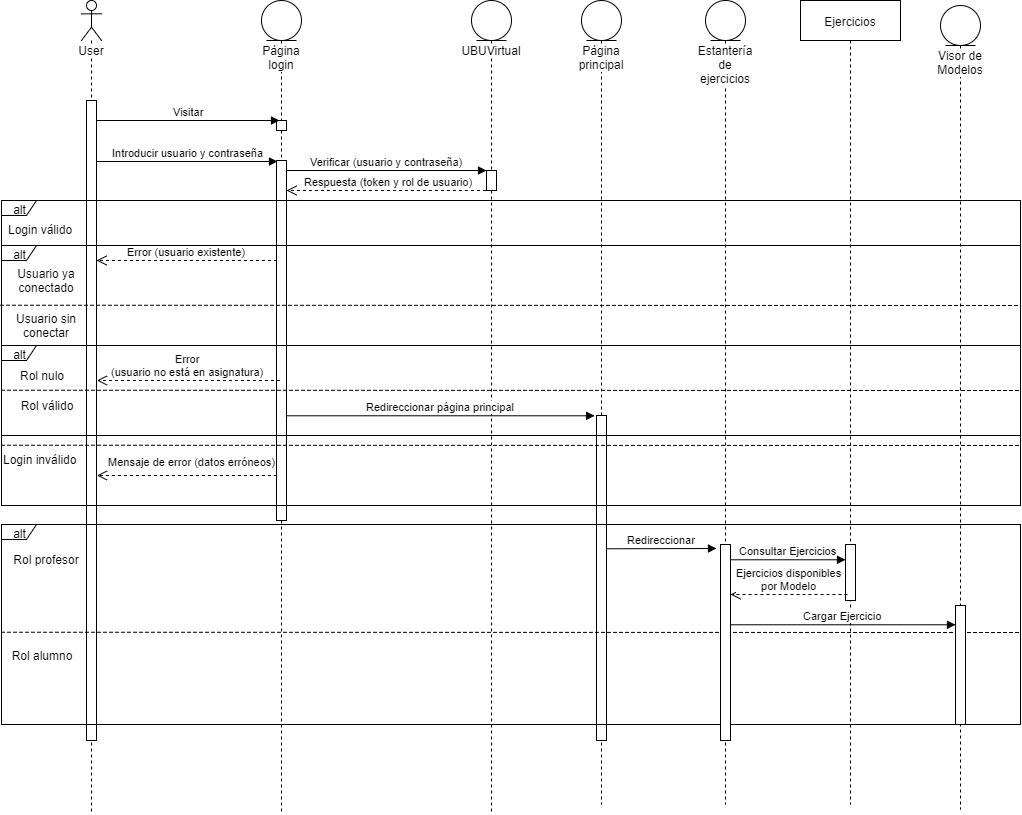

The diagram above was exported from draw.io. Its source (the exported page's mxGraphModel, read from the mxfile embedded in the PNG):
<mxGraphModel dx="1426" dy="695" grid="1" gridSize="10" guides="1" tooltips="1" connect="1" arrows="1" fold="1" page="1" pageScale="1" pageWidth="827" pageHeight="1169" background="#ffffff" math="0" shadow="0">
  <root>
    <mxCell id="0" />
    <mxCell id="1" parent="0" />
    <mxCell id="2" value="User" style="shape=umlLifeline;participant=umlActor;perimeter=lifelinePerimeter;whiteSpace=wrap;html=1;container=1;collapsible=0;recursiveResize=0;verticalAlign=top;spacingTop=36;labelBackgroundColor=#ffffff;outlineConnect=0;" vertex="1" parent="1">
      <mxGeometry x="101" y="16" width="20" height="814" as="geometry" />
    </mxCell>
    <mxCell id="3" value="" style="html=1;points=[];perimeter=orthogonalPerimeter;" vertex="1" parent="2">
      <mxGeometry x="5" y="100" width="10" height="640" as="geometry" />
    </mxCell>
    <mxCell id="4" value="Página login" style="shape=umlLifeline;participant=umlEntity;perimeter=lifelinePerimeter;whiteSpace=wrap;html=1;container=1;collapsible=0;recursiveResize=0;verticalAlign=top;spacingTop=36;labelBackgroundColor=#ffffff;outlineConnect=0;" vertex="1" parent="1">
      <mxGeometry x="281" y="16" width="40" height="814" as="geometry" />
    </mxCell>
    <mxCell id="5" value="" style="html=1;points=[];perimeter=orthogonalPerimeter;" vertex="1" parent="4">
      <mxGeometry x="15" y="120" width="10" height="10" as="geometry" />
    </mxCell>
    <mxCell id="6" value="" style="html=1;points=[];perimeter=orthogonalPerimeter;" vertex="1" parent="4">
      <mxGeometry x="15" y="160" width="10" height="360" as="geometry" />
    </mxCell>
    <mxCell id="7" value="Visitar" style="html=1;verticalAlign=bottom;endArrow=block;entryX=0.3;entryY=0;entryPerimeter=0;" edge="1" source="3" target="5" parent="1">
      <mxGeometry width="80" relative="1" as="geometry">
        <mxPoint x="188.41379310344814" y="136" as="sourcePoint" />
        <mxPoint x="261.41379310344814" y="136" as="targetPoint" />
      </mxGeometry>
    </mxCell>
    <mxCell id="8" value="UBUVirtual" style="shape=umlLifeline;participant=umlEntity;perimeter=lifelinePerimeter;whiteSpace=wrap;html=1;container=1;collapsible=0;recursiveResize=0;verticalAlign=top;spacingTop=36;labelBackgroundColor=#ffffff;outlineConnect=0;" vertex="1" parent="1">
      <mxGeometry x="491" y="16" width="40" height="814" as="geometry" />
    </mxCell>
    <mxCell id="9" value="" style="html=1;points=[];perimeter=orthogonalPerimeter;" vertex="1" parent="8">
      <mxGeometry x="15" y="170" width="10" height="20" as="geometry" />
    </mxCell>
    <mxCell id="10" value="Introducir usuario y contraseña" style="html=1;verticalAlign=bottom;endArrow=block;entryX=0.057;entryY=0.002;entryPerimeter=0;" edge="1" source="3" target="6" parent="1">
      <mxGeometry width="80" relative="1" as="geometry">
        <mxPoint x="191.41379310344814" y="176" as="sourcePoint" />
        <mxPoint x="271.41379310344814" y="176" as="targetPoint" />
      </mxGeometry>
    </mxCell>
    <mxCell id="11" value="Página principal" style="shape=umlLifeline;participant=umlEntity;perimeter=lifelinePerimeter;whiteSpace=wrap;html=1;container=1;collapsible=0;recursiveResize=0;verticalAlign=top;spacingTop=36;labelBackgroundColor=#ffffff;outlineConnect=0;" vertex="1" parent="1">
      <mxGeometry x="601" y="16" width="40" height="804" as="geometry" />
    </mxCell>
    <mxCell id="12" value="" style="html=1;points=[];perimeter=orthogonalPerimeter;" vertex="1" parent="11">
      <mxGeometry x="15" y="415" width="10" height="325" as="geometry" />
    </mxCell>
    <mxCell id="13" value="Verificar (usuario y contraseña)" style="html=1;verticalAlign=bottom;endArrow=block;" edge="1" target="9" parent="1">
      <mxGeometry width="80" relative="1" as="geometry">
        <mxPoint x="306.41379310344814" y="186" as="sourcePoint" />
        <mxPoint x="417.27093596059103" y="186.1428571428571" as="targetPoint" />
      </mxGeometry>
    </mxCell>
    <mxCell id="14" value="alt" style="shape=umlFrame;whiteSpace=wrap;html=1;width=35;height=15;" vertex="1" parent="1">
      <mxGeometry x="21" y="216" width="1019" height="305" as="geometry" />
    </mxCell>
    <mxCell id="15" value="Login válido" style="text;html=1;resizable=0;points=[];autosize=1;align=left;verticalAlign=top;spacingTop=-4;" vertex="1" parent="1">
      <mxGeometry x="26.413793103448143" y="236" width="80" height="20" as="geometry" />
    </mxCell>
    <mxCell id="16" value="Login inválido" style="text;html=1;resizable=0;points=[];autosize=1;align=left;verticalAlign=top;spacingTop=-4;" vertex="1" parent="1">
      <mxGeometry x="21.413793103448143" y="466" width="90" height="20" as="geometry" />
    </mxCell>
    <mxCell id="17" value="Respuesta (token y rol de usuario)" style="html=1;verticalAlign=bottom;endArrow=open;dashed=1;endSize=8;" edge="1" target="6" parent="1">
      <mxGeometry relative="1" as="geometry">
        <mxPoint x="511.41379310344814" y="206" as="sourcePoint" />
        <mxPoint x="431.41379310344814" y="206" as="targetPoint" />
      </mxGeometry>
    </mxCell>
    <mxCell id="18" value="Mensaje de error (datos erróneos)" style="html=1;verticalAlign=bottom;endArrow=open;dashed=1;endSize=8;" edge="1" parent="1">
      <mxGeometry x="0.2222" y="-25" relative="1" as="geometry">
        <mxPoint x="296.41379310344814" y="491" as="sourcePoint" />
        <mxPoint x="116.41379310344814" y="491" as="targetPoint" />
        <Array as="points">
          <mxPoint x="186.41379310344814" y="491" />
        </Array>
        <mxPoint x="25" y="20" as="offset" />
      </mxGeometry>
    </mxCell>
    <mxCell id="19" value="Redireccionar página principal" style="html=1;verticalAlign=bottom;endArrow=block;entryX=-0.214;entryY=0.004;entryPerimeter=0;" edge="1" parent="1">
      <mxGeometry width="80" relative="1" as="geometry">
        <mxPoint x="306.41379310344814" y="431.2758620689656" as="sourcePoint" />
        <mxPoint x="614.1034482758621" y="431.2758620689656" as="targetPoint" />
      </mxGeometry>
    </mxCell>
    <mxCell id="20" value="alt" style="shape=umlFrame;whiteSpace=wrap;html=1;width=35;height=15;" vertex="1" parent="1">
      <mxGeometry x="21" y="261" width="1019" height="190" as="geometry" />
    </mxCell>
    <mxCell id="21" value="Usuario ya conectado" style="text;html=1;strokeColor=none;fillColor=none;align=center;verticalAlign=middle;whiteSpace=wrap;rounded=0;" vertex="1" parent="1">
      <mxGeometry x="26.413793103448143" y="286" width="80" height="20" as="geometry" />
    </mxCell>
    <mxCell id="22" value="" style="endArrow=none;dashed=1;html=1;exitX=-0.001;exitY=0.574;exitPerimeter=0;" edge="1" parent="1">
      <mxGeometry width="50" height="50" relative="1" as="geometry">
        <mxPoint x="20" y="320.7241379310344" as="sourcePoint" />
        <mxPoint x="1040" y="321" as="targetPoint" />
      </mxGeometry>
    </mxCell>
    <mxCell id="23" value="Usuario sin conectar" style="text;html=1;strokeColor=none;fillColor=none;align=center;verticalAlign=middle;whiteSpace=wrap;rounded=0;" vertex="1" parent="1">
      <mxGeometry x="26.413793103448143" y="331" width="80" height="20" as="geometry" />
    </mxCell>
    <mxCell id="24" value="Error (usuario existente)" style="html=1;verticalAlign=bottom;endArrow=open;dashed=1;endSize=8;" edge="1" target="3" parent="1">
      <mxGeometry relative="1" as="geometry">
        <mxPoint x="296.41379310344814" y="276" as="sourcePoint" />
        <mxPoint x="91.41379310344814" y="276" as="targetPoint" />
      </mxGeometry>
    </mxCell>
    <mxCell id="25" value="" style="endArrow=none;dashed=1;html=1;exitX=-0.001;exitY=0.574;exitPerimeter=0;" edge="1" parent="1">
      <mxGeometry width="50" height="50" relative="1" as="geometry">
        <mxPoint x="21" y="460.7241379310344" as="sourcePoint" />
        <mxPoint x="1040" y="461" as="targetPoint" />
      </mxGeometry>
    </mxCell>
    <mxCell id="26" value="alt" style="shape=umlFrame;whiteSpace=wrap;html=1;width=35;height=15;" vertex="1" parent="1">
      <mxGeometry x="21" y="361" width="1019" height="90" as="geometry" />
    </mxCell>
    <mxCell id="27" value="" style="endArrow=none;dashed=1;html=1;exitX=-0.001;exitY=0.574;exitPerimeter=0;" edge="1" parent="1">
      <mxGeometry width="50" height="50" relative="1" as="geometry">
        <mxPoint x="21" y="405.7241379310344" as="sourcePoint" />
        <mxPoint x="1040" y="406" as="targetPoint" />
      </mxGeometry>
    </mxCell>
    <mxCell id="28" value="Rol nulo" style="text;html=1;strokeColor=none;fillColor=none;align=center;verticalAlign=middle;whiteSpace=wrap;rounded=0;" vertex="1" parent="1">
      <mxGeometry x="21.413793103448143" y="381" width="80" height="20" as="geometry" />
    </mxCell>
    <mxCell id="29" value="Rol válido" style="text;html=1;strokeColor=none;fillColor=none;align=center;verticalAlign=middle;whiteSpace=wrap;rounded=0;" vertex="1" parent="1">
      <mxGeometry x="26.413793103448143" y="411" width="80" height="20" as="geometry" />
    </mxCell>
    <mxCell id="30" value="Error&lt;div&gt;(usuario no está en asignatura)&lt;/div&gt;" style="html=1;verticalAlign=bottom;endArrow=open;dashed=1;endSize=8;" edge="1" parent="1">
      <mxGeometry relative="1" as="geometry">
        <mxPoint x="299.41379310344814" y="396" as="sourcePoint" />
        <mxPoint x="116.41379310344814" y="396" as="targetPoint" />
      </mxGeometry>
    </mxCell>
    <mxCell id="31" value="alt" style="shape=umlFrame;whiteSpace=wrap;html=1;width=35;height=15;" vertex="1" parent="1">
      <mxGeometry x="21" y="540" width="1019" height="200" as="geometry" />
    </mxCell>
    <mxCell id="32" value="" style="endArrow=none;dashed=1;html=1;exitX=-0.001;exitY=0.574;exitPerimeter=0;" edge="1" parent="1">
      <mxGeometry width="50" height="50" relative="1" as="geometry">
        <mxPoint x="21" y="647.7241379310344" as="sourcePoint" />
        <mxPoint x="1040" y="648" as="targetPoint" />
      </mxGeometry>
    </mxCell>
    <mxCell id="33" value="Rol profesor" style="text;html=1;strokeColor=none;fillColor=none;align=center;verticalAlign=middle;whiteSpace=wrap;rounded=0;" vertex="1" parent="1">
      <mxGeometry x="26.413793103448143" y="565" width="80" height="20" as="geometry" />
    </mxCell>
    <mxCell id="36" value="Rol alumno" style="text;html=1;strokeColor=none;fillColor=none;align=center;verticalAlign=middle;whiteSpace=wrap;rounded=0;" vertex="1" parent="1">
      <mxGeometry x="21.413793103448143" y="661" width="80" height="20" as="geometry" />
    </mxCell>
    <mxCell id="38" value="Estantería de ejercicios" style="shape=umlLifeline;participant=umlEntity;perimeter=lifelinePerimeter;whiteSpace=wrap;html=1;container=1;collapsible=0;recursiveResize=0;verticalAlign=top;spacingTop=36;labelBackgroundColor=#ffffff;outlineConnect=0;" vertex="1" parent="1">
      <mxGeometry x="725" y="16" width="40" height="804" as="geometry" />
    </mxCell>
    <mxCell id="39" value="" style="html=1;points=[];perimeter=orthogonalPerimeter;" vertex="1" parent="38">
      <mxGeometry x="15" y="544" width="10" height="196" as="geometry" />
    </mxCell>
    <mxCell id="40" value="Ejercicios" style="shape=umlLifeline;perimeter=lifelinePerimeter;whiteSpace=wrap;html=1;container=1;collapsible=0;recursiveResize=0;outlineConnect=0;" vertex="1" parent="1">
      <mxGeometry x="820" y="16" width="100" height="804" as="geometry" />
    </mxCell>
    <mxCell id="44" value="" style="html=1;points=[];perimeter=orthogonalPerimeter;" vertex="1" parent="40">
      <mxGeometry x="45" y="544" width="10" height="56" as="geometry" />
    </mxCell>
    <mxCell id="41" value="Visor de Modelos" style="shape=umlLifeline;participant=umlEntity;perimeter=lifelinePerimeter;whiteSpace=wrap;html=1;container=1;collapsible=0;recursiveResize=0;verticalAlign=top;spacingTop=36;labelBackgroundColor=#ffffff;outlineConnect=0;" vertex="1" parent="1">
      <mxGeometry x="960" y="21" width="40" height="804" as="geometry" />
    </mxCell>
    <mxCell id="42" value="" style="html=1;points=[];perimeter=orthogonalPerimeter;" vertex="1" parent="41">
      <mxGeometry x="15" y="600" width="10" height="119" as="geometry" />
    </mxCell>
    <mxCell id="43" value="Redireccionar" style="html=1;verticalAlign=bottom;endArrow=block;" edge="1" parent="1">
      <mxGeometry width="80" relative="1" as="geometry">
        <mxPoint x="626.4137931034481" y="564.2758620689656" as="sourcePoint" />
        <mxPoint x="736" y="564" as="targetPoint" />
      </mxGeometry>
    </mxCell>
    <mxCell id="46" value="Ejercicios disponibles&lt;div&gt;por Modelo&lt;/div&gt;" style="html=1;verticalAlign=bottom;endArrow=open;dashed=1;endSize=8;" edge="1" parent="1" target="39">
      <mxGeometry relative="1" as="geometry">
        <mxPoint x="867" y="610" as="sourcePoint" />
        <mxPoint x="787" y="610" as="targetPoint" />
      </mxGeometry>
    </mxCell>
    <mxCell id="56" value="Consultar Ejercicios" style="html=1;verticalAlign=bottom;endArrow=block;" edge="1" parent="1">
      <mxGeometry width="80" relative="1" as="geometry">
        <mxPoint x="750.4137931034484" y="575.2758620689656" as="sourcePoint" />
        <mxPoint x="865" y="575.2758620689656" as="targetPoint" />
      </mxGeometry>
    </mxCell>
    <mxCell id="59" value="Cargar Ejercicio" style="html=1;verticalAlign=bottom;endArrow=block;" edge="1" parent="1">
      <mxGeometry width="80" relative="1" as="geometry">
        <mxPoint x="750.4137931034484" y="640.2758620689656" as="sourcePoint" />
        <mxPoint x="975" y="640.2758620689656" as="targetPoint" />
      </mxGeometry>
    </mxCell>
  </root>
</mxGraphModel>